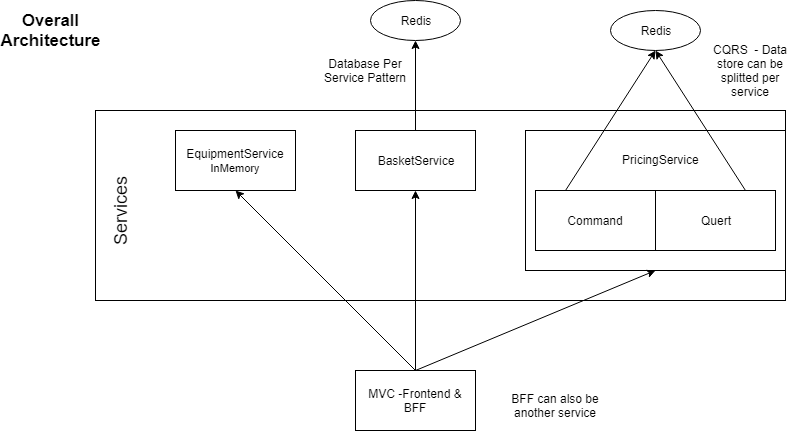

The diagram above was exported from draw.io. Its source (the exported page's mxGraphModel, read from the mxfile embedded in the PNG):
<mxGraphModel dx="1394" dy="764" grid="1" gridSize="10" guides="1" tooltips="1" connect="1" arrows="1" fold="1" page="1" pageScale="1" pageWidth="827" pageHeight="1169" math="0" shadow="0">
  <root>
    <mxCell id="0" />
    <mxCell id="1" parent="0" />
    <mxCell id="JlfI2_ewXfiZPUC5Qwmk-2" value="MVC -Frontend &amp;amp; BFF" style="rounded=0;whiteSpace=wrap;html=1;" vertex="1" parent="1">
      <mxGeometry x="380" y="400" width="120" height="60" as="geometry" />
    </mxCell>
    <mxCell id="JlfI2_ewXfiZPUC5Qwmk-3" value="EquipmentService&lt;br&gt;&lt;font style=&quot;font-size: 11px&quot;&gt;InMemory&lt;/font&gt;&lt;br&gt;" style="rounded=0;whiteSpace=wrap;html=1;" vertex="1" parent="1">
      <mxGeometry x="200" y="160" width="120" height="60" as="geometry" />
    </mxCell>
    <mxCell id="JlfI2_ewXfiZPUC5Qwmk-4" value="BasketService&lt;br&gt;" style="rounded=0;whiteSpace=wrap;html=1;" vertex="1" parent="1">
      <mxGeometry x="380" y="160" width="120" height="60" as="geometry" />
    </mxCell>
    <mxCell id="JlfI2_ewXfiZPUC5Qwmk-5" value="" style="rounded=0;whiteSpace=wrap;html=1;fillColor=none;" vertex="1" parent="1">
      <mxGeometry x="550" y="160" width="260" height="140" as="geometry" />
    </mxCell>
    <mxCell id="JlfI2_ewXfiZPUC5Qwmk-6" value="Redis" style="ellipse;whiteSpace=wrap;html=1;" vertex="1" parent="1">
      <mxGeometry x="395" y="30" width="90" height="40" as="geometry" />
    </mxCell>
    <mxCell id="JlfI2_ewXfiZPUC5Qwmk-7" value="Redis" style="ellipse;whiteSpace=wrap;html=1;" vertex="1" parent="1">
      <mxGeometry x="635" y="40" width="90" height="40" as="geometry" />
    </mxCell>
    <mxCell id="JlfI2_ewXfiZPUC5Qwmk-8" value="PricingService" style="text;html=1;resizable=0;points=[];autosize=1;align=left;verticalAlign=top;spacingTop=-4;" vertex="1" parent="1">
      <mxGeometry x="645" y="180" width="90" height="20" as="geometry" />
    </mxCell>
    <mxCell id="JlfI2_ewXfiZPUC5Qwmk-9" value="Command" style="rounded=0;whiteSpace=wrap;html=1;fillColor=none;" vertex="1" parent="1">
      <mxGeometry x="560" y="220" width="120" height="60" as="geometry" />
    </mxCell>
    <mxCell id="JlfI2_ewXfiZPUC5Qwmk-10" value="Quert" style="rounded=0;whiteSpace=wrap;html=1;fillColor=none;" vertex="1" parent="1">
      <mxGeometry x="680" y="220" width="120" height="60" as="geometry" />
    </mxCell>
    <mxCell id="JlfI2_ewXfiZPUC5Qwmk-11" value="" style="endArrow=classic;html=1;entryX=0.5;entryY=1;entryDx=0;entryDy=0;exitX=0.5;exitY=0;exitDx=0;exitDy=0;" edge="1" parent="1" source="JlfI2_ewXfiZPUC5Qwmk-4" target="JlfI2_ewXfiZPUC5Qwmk-6">
      <mxGeometry width="50" height="50" relative="1" as="geometry">
        <mxPoint x="340" y="330" as="sourcePoint" />
        <mxPoint x="390" y="280" as="targetPoint" />
      </mxGeometry>
    </mxCell>
    <mxCell id="JlfI2_ewXfiZPUC5Qwmk-12" value="Database Per Service Pattern" style="text;html=1;strokeColor=none;fillColor=none;align=center;verticalAlign=middle;whiteSpace=wrap;rounded=0;" vertex="1" parent="1">
      <mxGeometry x="340" y="90" width="100" height="20" as="geometry" />
    </mxCell>
    <mxCell id="JlfI2_ewXfiZPUC5Qwmk-13" value="" style="endArrow=classic;html=1;entryX=0.5;entryY=1;entryDx=0;entryDy=0;exitX=0.25;exitY=0;exitDx=0;exitDy=0;" edge="1" parent="1" source="JlfI2_ewXfiZPUC5Qwmk-9" target="JlfI2_ewXfiZPUC5Qwmk-7">
      <mxGeometry width="50" height="50" relative="1" as="geometry">
        <mxPoint x="100" y="510" as="sourcePoint" />
        <mxPoint x="150" y="460" as="targetPoint" />
      </mxGeometry>
    </mxCell>
    <mxCell id="JlfI2_ewXfiZPUC5Qwmk-15" value="CQRS&amp;nbsp; - Data store can be splitted per service&lt;br&gt;" style="text;html=1;strokeColor=none;fillColor=none;align=center;verticalAlign=middle;whiteSpace=wrap;rounded=0;" vertex="1" parent="1">
      <mxGeometry x="735" y="90" width="80" height="20" as="geometry" />
    </mxCell>
    <mxCell id="JlfI2_ewXfiZPUC5Qwmk-17" value="" style="endArrow=classic;html=1;entryX=0.5;entryY=1;entryDx=0;entryDy=0;exitX=0.75;exitY=0;exitDx=0;exitDy=0;" edge="1" parent="1" source="JlfI2_ewXfiZPUC5Qwmk-10" target="JlfI2_ewXfiZPUC5Qwmk-7">
      <mxGeometry width="50" height="50" relative="1" as="geometry">
        <mxPoint x="600" y="230" as="sourcePoint" />
        <mxPoint x="690" y="90" as="targetPoint" />
      </mxGeometry>
    </mxCell>
    <mxCell id="JlfI2_ewXfiZPUC5Qwmk-18" value="" style="endArrow=classic;html=1;entryX=0.5;entryY=1;entryDx=0;entryDy=0;exitX=0.5;exitY=0;exitDx=0;exitDy=0;" edge="1" parent="1" source="JlfI2_ewXfiZPUC5Qwmk-2" target="JlfI2_ewXfiZPUC5Qwmk-3">
      <mxGeometry width="50" height="50" relative="1" as="geometry">
        <mxPoint x="240" y="440" as="sourcePoint" />
        <mxPoint x="290" y="390" as="targetPoint" />
      </mxGeometry>
    </mxCell>
    <mxCell id="JlfI2_ewXfiZPUC5Qwmk-19" value="" style="endArrow=classic;html=1;entryX=0.5;entryY=1;entryDx=0;entryDy=0;exitX=0.5;exitY=0;exitDx=0;exitDy=0;" edge="1" parent="1" source="JlfI2_ewXfiZPUC5Qwmk-2" target="JlfI2_ewXfiZPUC5Qwmk-4">
      <mxGeometry width="50" height="50" relative="1" as="geometry">
        <mxPoint x="150" y="500" as="sourcePoint" />
        <mxPoint x="200" y="450" as="targetPoint" />
      </mxGeometry>
    </mxCell>
    <mxCell id="JlfI2_ewXfiZPUC5Qwmk-20" value="" style="endArrow=classic;html=1;entryX=0.5;entryY=1;entryDx=0;entryDy=0;exitX=0.5;exitY=0;exitDx=0;exitDy=0;" edge="1" parent="1" source="JlfI2_ewXfiZPUC5Qwmk-2" target="JlfI2_ewXfiZPUC5Qwmk-5">
      <mxGeometry width="50" height="50" relative="1" as="geometry">
        <mxPoint x="423" y="410" as="sourcePoint" />
        <mxPoint x="450" y="230" as="targetPoint" />
      </mxGeometry>
    </mxCell>
    <mxCell id="JlfI2_ewXfiZPUC5Qwmk-21" value="BFF can also be another service" style="text;html=1;strokeColor=none;fillColor=none;align=center;verticalAlign=middle;whiteSpace=wrap;rounded=0;" vertex="1" parent="1">
      <mxGeometry x="520" y="420" width="120" height="30" as="geometry" />
    </mxCell>
    <mxCell id="JlfI2_ewXfiZPUC5Qwmk-22" value="&lt;b&gt;&lt;font style=&quot;font-size: 17px&quot;&gt;Overall Architecture&lt;/font&gt;&lt;/b&gt;" style="text;html=1;strokeColor=none;fillColor=none;align=center;verticalAlign=middle;whiteSpace=wrap;rounded=0;" vertex="1" parent="1">
      <mxGeometry x="30" y="30" width="90" height="60" as="geometry" />
    </mxCell>
    <mxCell id="JlfI2_ewXfiZPUC5Qwmk-24" value="" style="rounded=0;whiteSpace=wrap;html=1;fillColor=none;" vertex="1" parent="1">
      <mxGeometry x="120" y="140" width="690" height="190" as="geometry" />
    </mxCell>
    <mxCell id="JlfI2_ewXfiZPUC5Qwmk-25" value="&lt;font style=&quot;font-size: 18px&quot;&gt;Services&lt;/font&gt;&lt;br&gt;" style="text;html=1;strokeColor=none;fillColor=none;align=center;verticalAlign=middle;whiteSpace=wrap;rounded=0;horizontal=0;" vertex="1" parent="1">
      <mxGeometry x="100" y="190" width="90" height="100" as="geometry" />
    </mxCell>
  </root>
</mxGraphModel>